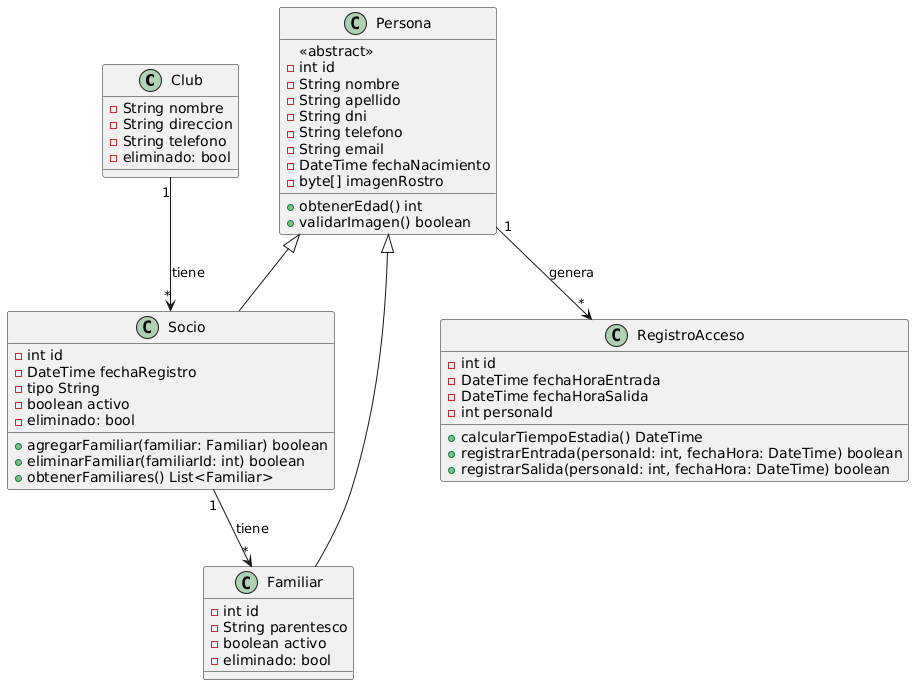

The diagram above was rendered by PlantUML. Its source (embedded in the PNG):
@startuml
class Club {
        -String nombre
        -String direccion
        -String telefono
        -eliminado: bool
    }

    class Socio{
        -int id
        -DateTime fechaRegistro
        -tipo String
        -boolean activo
        -eliminado: bool
        +agregarFamiliar(familiar: Familiar) boolean
        +eliminarFamiliar(familiarId: int) boolean
        +obtenerFamiliares() List<Familiar>
    }

    class Familiar {
        -int id
        -String parentesco
        -boolean activo
        -eliminado: bool
    }

    class Persona {
        <<abstract>>
        -int id
        -String nombre
        -String apellido
        -String dni
        -String telefono
        -String email
        -DateTime fechaNacimiento
        -byte[] imagenRostro
        +obtenerEdad() int
        +validarImagen() boolean
    }

    class RegistroAcceso {
        -int id
        -DateTime fechaHoraEntrada
        -DateTime fechaHoraSalida
        -int personaId
        +calcularTiempoEstadia() DateTime
        +registrarEntrada(personaId: int, fechaHora: DateTime) boolean
        +registrarSalida(personaId: int, fechaHora: DateTime) boolean
    }
    Club "1" --> "*" Socio : tiene
    Socio "1" --> "*" Familiar : tiene
    Persona <|-- Socio
    Persona <|-- Familiar
    Persona "1" --> "*" RegistroAcceso : genera
@enduml